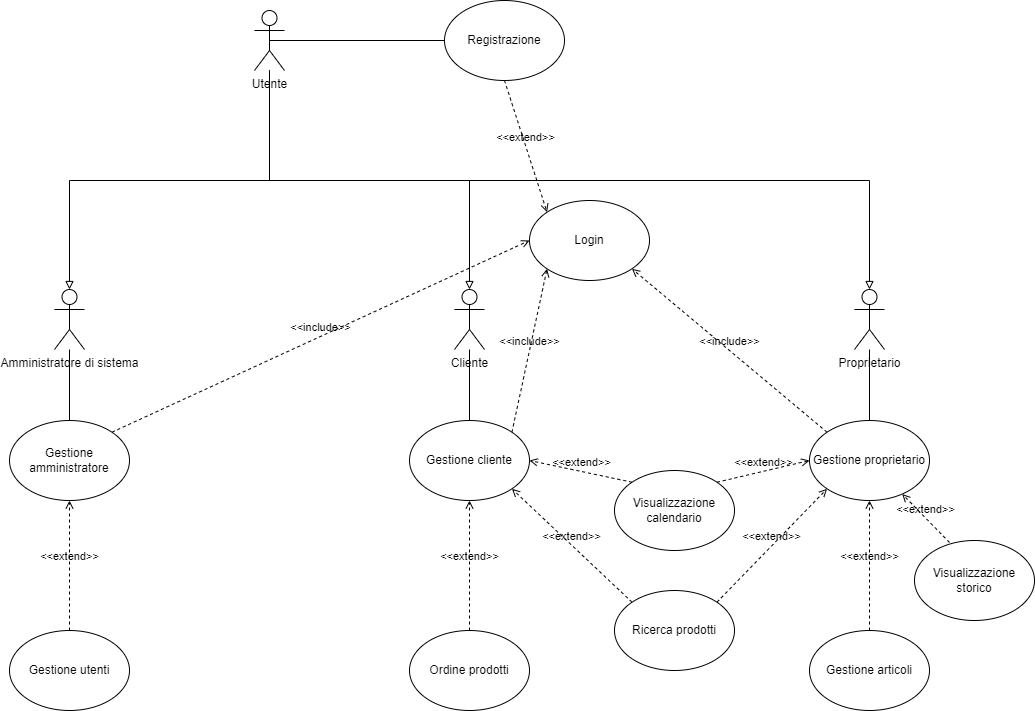

The diagram above was exported from draw.io. Its source (the exported page's mxGraphModel, read from the mxfile embedded in the PNG):
<mxGraphModel dx="1434" dy="816" grid="1" gridSize="10" guides="1" tooltips="1" connect="1" arrows="1" fold="1" page="1" pageScale="1" pageWidth="1169" pageHeight="827" background="#ffffff" math="0" shadow="0">
  <root>
    <mxCell id="0" />
    <mxCell id="1" parent="0" />
    <mxCell id="3w6smhPN64hNr4UrGpXy-1" value="Amministratore di sistema&lt;br&gt;" style="shape=umlActor;verticalLabelPosition=bottom;verticalAlign=top;html=1;outlineConnect=0;" vertex="1" parent="1">
      <mxGeometry x="170" y="299" width="30" height="60" as="geometry" />
    </mxCell>
    <mxCell id="3w6smhPN64hNr4UrGpXy-2" value="Proprietario" style="shape=umlActor;verticalLabelPosition=bottom;verticalAlign=top;html=1;outlineConnect=0;" vertex="1" parent="1">
      <mxGeometry x="970" y="299" width="30" height="60" as="geometry" />
    </mxCell>
    <mxCell id="3w6smhPN64hNr4UrGpXy-3" value="Cliente" style="shape=umlActor;verticalLabelPosition=bottom;verticalAlign=top;html=1;outlineConnect=0;direction=east;" vertex="1" parent="1">
      <mxGeometry x="570" y="299" width="30" height="60" as="geometry" />
    </mxCell>
    <mxCell id="3w6smhPN64hNr4UrGpXy-5" value="Registrazione" style="ellipse;whiteSpace=wrap;html=1;" vertex="1" parent="1">
      <mxGeometry x="560" y="10" width="120" height="80" as="geometry" />
    </mxCell>
    <mxCell id="3w6smhPN64hNr4UrGpXy-6" value="Login" style="ellipse;whiteSpace=wrap;html=1;" vertex="1" parent="1">
      <mxGeometry x="645" y="210" width="120" height="80" as="geometry" />
    </mxCell>
    <mxCell id="3w6smhPN64hNr4UrGpXy-7" value="Ricerca prodotti" style="ellipse;whiteSpace=wrap;html=1;" vertex="1" parent="1">
      <mxGeometry x="730" y="600" width="120" height="80" as="geometry" />
    </mxCell>
    <mxCell id="3w6smhPN64hNr4UrGpXy-8" value="Ordine prodotti" style="ellipse;whiteSpace=wrap;html=1;" vertex="1" parent="1">
      <mxGeometry x="525" y="640" width="120" height="80" as="geometry" />
    </mxCell>
    <mxCell id="3w6smhPN64hNr4UrGpXy-9" value="Visualizzazione calendario" style="ellipse;whiteSpace=wrap;html=1;" vertex="1" parent="1">
      <mxGeometry x="730" y="480" width="120" height="80" as="geometry" />
    </mxCell>
    <mxCell id="3w6smhPN64hNr4UrGpXy-11" value="Gestione articoli" style="ellipse;whiteSpace=wrap;html=1;" vertex="1" parent="1">
      <mxGeometry x="925" y="640" width="120" height="80" as="geometry" />
    </mxCell>
    <mxCell id="3w6smhPN64hNr4UrGpXy-12" value="Visualizzazione storico" style="ellipse;whiteSpace=wrap;html=1;" vertex="1" parent="1">
      <mxGeometry x="1030" y="550" width="120" height="80" as="geometry" />
    </mxCell>
    <mxCell id="3w6smhPN64hNr4UrGpXy-13" value="Gestione utenti" style="ellipse;whiteSpace=wrap;html=1;" vertex="1" parent="1">
      <mxGeometry x="125" y="640" width="120" height="80" as="geometry" />
    </mxCell>
    <mxCell id="3w6smhPN64hNr4UrGpXy-16" value="Utente&lt;br&gt;" style="shape=umlActor;verticalLabelPosition=bottom;verticalAlign=top;html=1;outlineConnect=0;" vertex="1" parent="1">
      <mxGeometry x="370" y="20" width="30" height="60" as="geometry" />
    </mxCell>
    <mxCell id="3w6smhPN64hNr4UrGpXy-26" value="Gestione amministratore" style="ellipse;whiteSpace=wrap;html=1;" vertex="1" parent="1">
      <mxGeometry x="125" y="430" width="120" height="80" as="geometry" />
    </mxCell>
    <mxCell id="3w6smhPN64hNr4UrGpXy-27" value="Gestione proprietario" style="ellipse;whiteSpace=wrap;html=1;" vertex="1" parent="1">
      <mxGeometry x="925" y="430" width="120" height="80" as="geometry" />
    </mxCell>
    <mxCell id="3w6smhPN64hNr4UrGpXy-28" value="Gestione cliente" style="ellipse;whiteSpace=wrap;html=1;" vertex="1" parent="1">
      <mxGeometry x="525" y="430" width="120" height="80" as="geometry" />
    </mxCell>
    <mxCell id="3w6smhPN64hNr4UrGpXy-30" value="" style="endArrow=block;html=1;endFill=0;edgeStyle=elbowEdgeStyle;elbow=vertical;rounded=0;entryX=0.5;entryY=0;entryDx=0;entryDy=0;entryPerimeter=0;" edge="1" parent="1" source="3w6smhPN64hNr4UrGpXy-16" target="3w6smhPN64hNr4UrGpXy-1">
      <mxGeometry width="160" relative="1" as="geometry">
        <mxPoint x="490" y="430" as="sourcePoint" />
        <mxPoint x="640" y="410" as="targetPoint" />
      </mxGeometry>
    </mxCell>
    <mxCell id="3w6smhPN64hNr4UrGpXy-31" value="" style="endArrow=block;html=1;endFill=0;edgeStyle=elbowEdgeStyle;elbow=vertical;rounded=0;" edge="1" parent="1" source="3w6smhPN64hNr4UrGpXy-16" target="3w6smhPN64hNr4UrGpXy-3">
      <mxGeometry width="160" relative="1" as="geometry">
        <mxPoint x="490" y="420" as="sourcePoint" />
        <mxPoint x="650" y="420" as="targetPoint" />
      </mxGeometry>
    </mxCell>
    <mxCell id="3w6smhPN64hNr4UrGpXy-32" value="" style="endArrow=block;html=1;endFill=0;edgeStyle=elbowEdgeStyle;elbow=vertical;rounded=0;entryX=0.5;entryY=0;entryDx=0;entryDy=0;entryPerimeter=0;" edge="1" parent="1" source="3w6smhPN64hNr4UrGpXy-16" target="3w6smhPN64hNr4UrGpXy-2">
      <mxGeometry width="160" relative="1" as="geometry">
        <mxPoint x="490" y="430" as="sourcePoint" />
        <mxPoint x="660" y="469.5" as="targetPoint" />
      </mxGeometry>
    </mxCell>
    <mxCell id="3w6smhPN64hNr4UrGpXy-33" value="" style="endArrow=none;html=1;rounded=0;entryX=0.5;entryY=0.5;entryDx=0;entryDy=0;entryPerimeter=0;exitX=0;exitY=0.5;exitDx=0;exitDy=0;" edge="1" parent="1" source="3w6smhPN64hNr4UrGpXy-5" target="3w6smhPN64hNr4UrGpXy-16">
      <mxGeometry width="50" height="50" relative="1" as="geometry">
        <mxPoint x="550" y="80" as="sourcePoint" />
        <mxPoint x="590" y="390" as="targetPoint" />
      </mxGeometry>
    </mxCell>
    <mxCell id="3w6smhPN64hNr4UrGpXy-35" value="" style="endArrow=none;html=1;rounded=0;exitX=0.5;exitY=0;exitDx=0;exitDy=0;" edge="1" parent="1" source="3w6smhPN64hNr4UrGpXy-26" target="3w6smhPN64hNr4UrGpXy-1">
      <mxGeometry width="50" height="50" relative="1" as="geometry">
        <mxPoint x="325" y="414" as="sourcePoint" />
        <mxPoint x="190" y="390" as="targetPoint" />
      </mxGeometry>
    </mxCell>
    <mxCell id="3w6smhPN64hNr4UrGpXy-36" value="" style="endArrow=none;html=1;rounded=0;exitX=0.5;exitY=0;exitDx=0;exitDy=0;" edge="1" parent="1" source="3w6smhPN64hNr4UrGpXy-28" target="3w6smhPN64hNr4UrGpXy-3">
      <mxGeometry width="50" height="50" relative="1" as="geometry">
        <mxPoint x="520" y="430" as="sourcePoint" />
        <mxPoint x="584" y="389" as="targetPoint" />
      </mxGeometry>
    </mxCell>
    <mxCell id="3w6smhPN64hNr4UrGpXy-37" value="" style="endArrow=none;html=1;rounded=0;exitX=0.5;exitY=0;exitDx=0;exitDy=0;" edge="1" parent="1" source="3w6smhPN64hNr4UrGpXy-27" target="3w6smhPN64hNr4UrGpXy-2">
      <mxGeometry width="50" height="50" relative="1" as="geometry">
        <mxPoint x="195" y="440" as="sourcePoint" />
        <mxPoint x="195" y="369" as="targetPoint" />
      </mxGeometry>
    </mxCell>
    <mxCell id="3w6smhPN64hNr4UrGpXy-38" value="&amp;lt;&amp;lt;extend&amp;gt;&amp;gt;" style="html=1;verticalAlign=bottom;labelBackgroundColor=none;endArrow=open;endFill=0;dashed=1;rounded=0;exitX=0.5;exitY=0;exitDx=0;exitDy=0;entryX=0.5;entryY=1;entryDx=0;entryDy=0;" edge="1" parent="1" source="3w6smhPN64hNr4UrGpXy-13" target="3w6smhPN64hNr4UrGpXy-26">
      <mxGeometry width="160" relative="1" as="geometry">
        <mxPoint x="340" y="380" as="sourcePoint" />
        <mxPoint x="270" y="600" as="targetPoint" />
      </mxGeometry>
    </mxCell>
    <mxCell id="3w6smhPN64hNr4UrGpXy-39" value="&amp;lt;&amp;lt;extend&amp;gt;&amp;gt;" style="html=1;verticalAlign=bottom;labelBackgroundColor=none;endArrow=open;endFill=0;dashed=1;rounded=0;exitX=0.5;exitY=0;exitDx=0;exitDy=0;entryX=0.5;entryY=1;entryDx=0;entryDy=0;" edge="1" parent="1" source="3w6smhPN64hNr4UrGpXy-8" target="3w6smhPN64hNr4UrGpXy-28">
      <mxGeometry width="160" relative="1" as="geometry">
        <mxPoint x="450" y="510" as="sourcePoint" />
        <mxPoint x="480" y="560" as="targetPoint" />
      </mxGeometry>
    </mxCell>
    <mxCell id="3w6smhPN64hNr4UrGpXy-40" value="&amp;lt;&amp;lt;extend&amp;gt;&amp;gt;" style="html=1;verticalAlign=bottom;labelBackgroundColor=none;endArrow=open;endFill=0;dashed=1;rounded=0;entryX=0.5;entryY=1;entryDx=0;entryDy=0;exitX=0.5;exitY=0;exitDx=0;exitDy=0;" edge="1" parent="1" source="3w6smhPN64hNr4UrGpXy-11" target="3w6smhPN64hNr4UrGpXy-27">
      <mxGeometry width="160" relative="1" as="geometry">
        <mxPoint x="950" y="590" as="sourcePoint" />
        <mxPoint x="950" y="650" as="targetPoint" />
      </mxGeometry>
    </mxCell>
    <mxCell id="3w6smhPN64hNr4UrGpXy-42" value="&amp;lt;&amp;lt;extend&amp;gt;&amp;gt;" style="html=1;verticalAlign=bottom;labelBackgroundColor=none;endArrow=open;endFill=0;dashed=1;rounded=0;exitX=0.292;exitY=0.025;exitDx=0;exitDy=0;exitPerimeter=0;" edge="1" parent="1" source="3w6smhPN64hNr4UrGpXy-12" target="3w6smhPN64hNr4UrGpXy-27">
      <mxGeometry width="160" relative="1" as="geometry">
        <mxPoint x="1089.5" y="560" as="sourcePoint" />
        <mxPoint x="1089.5" y="500" as="targetPoint" />
      </mxGeometry>
    </mxCell>
    <mxCell id="3w6smhPN64hNr4UrGpXy-43" value="&amp;lt;&amp;lt;extend&amp;gt;&amp;gt;" style="html=1;verticalAlign=bottom;labelBackgroundColor=none;endArrow=open;endFill=0;dashed=1;rounded=0;exitX=0;exitY=0;exitDx=0;exitDy=0;entryX=1;entryY=1;entryDx=0;entryDy=0;" edge="1" parent="1" source="3w6smhPN64hNr4UrGpXy-7" target="3w6smhPN64hNr4UrGpXy-28">
      <mxGeometry width="160" relative="1" as="geometry">
        <mxPoint x="687.5735931288073" y="571.7157287525383" as="sourcePoint" />
        <mxPoint x="640" y="540" as="targetPoint" />
      </mxGeometry>
    </mxCell>
    <mxCell id="3w6smhPN64hNr4UrGpXy-45" value="&amp;lt;&amp;lt;extend&amp;gt;&amp;gt;" style="html=1;verticalAlign=bottom;labelBackgroundColor=none;endArrow=open;endFill=0;dashed=1;rounded=0;entryX=0;entryY=0.5;entryDx=0;entryDy=0;exitX=1;exitY=0;exitDx=0;exitDy=0;" edge="1" parent="1" source="3w6smhPN64hNr4UrGpXy-9" target="3w6smhPN64hNr4UrGpXy-27">
      <mxGeometry width="160" relative="1" as="geometry">
        <mxPoint x="870" y="450" as="sourcePoint" />
        <mxPoint x="758" y="572" as="targetPoint" />
      </mxGeometry>
    </mxCell>
    <mxCell id="3w6smhPN64hNr4UrGpXy-46" value="&amp;lt;&amp;lt;extend&amp;gt;&amp;gt;" style="html=1;verticalAlign=bottom;labelBackgroundColor=none;endArrow=open;endFill=0;dashed=1;rounded=0;entryX=0;entryY=1;entryDx=0;entryDy=0;exitX=1;exitY=0;exitDx=0;exitDy=0;" edge="1" parent="1" source="3w6smhPN64hNr4UrGpXy-7" target="3w6smhPN64hNr4UrGpXy-27">
      <mxGeometry width="160" relative="1" as="geometry">
        <mxPoint x="930" y="550" as="sourcePoint" />
        <mxPoint x="758" y="672" as="targetPoint" />
      </mxGeometry>
    </mxCell>
    <mxCell id="3w6smhPN64hNr4UrGpXy-48" value="&amp;lt;&amp;lt;include&amp;gt;&amp;gt;" style="html=1;verticalAlign=bottom;labelBackgroundColor=none;endArrow=open;endFill=0;dashed=1;rounded=0;exitX=1;exitY=0;exitDx=0;exitDy=0;entryX=0;entryY=0.5;entryDx=0;entryDy=0;" edge="1" parent="1" source="3w6smhPN64hNr4UrGpXy-26" target="3w6smhPN64hNr4UrGpXy-6">
      <mxGeometry width="160" relative="1" as="geometry">
        <mxPoint x="280" y="460" as="sourcePoint" />
        <mxPoint x="440" y="460" as="targetPoint" />
      </mxGeometry>
    </mxCell>
    <mxCell id="3w6smhPN64hNr4UrGpXy-49" value="&amp;lt;&amp;lt;include&amp;gt;&amp;gt;" style="html=1;verticalAlign=bottom;labelBackgroundColor=none;endArrow=open;endFill=0;dashed=1;rounded=0;exitX=1;exitY=0;exitDx=0;exitDy=0;entryX=0;entryY=1;entryDx=0;entryDy=0;" edge="1" parent="1" source="3w6smhPN64hNr4UrGpXy-28" target="3w6smhPN64hNr4UrGpXy-6">
      <mxGeometry width="160" relative="1" as="geometry">
        <mxPoint x="255" y="480" as="sourcePoint" />
        <mxPoint x="740" y="339" as="targetPoint" />
      </mxGeometry>
    </mxCell>
    <mxCell id="3w6smhPN64hNr4UrGpXy-50" value="&amp;lt;&amp;lt;include&amp;gt;&amp;gt;" style="html=1;verticalAlign=bottom;labelBackgroundColor=none;endArrow=open;endFill=0;dashed=1;rounded=0;exitX=0;exitY=0;exitDx=0;exitDy=0;entryX=1;entryY=1;entryDx=0;entryDy=0;" edge="1" parent="1" source="3w6smhPN64hNr4UrGpXy-27" target="3w6smhPN64hNr4UrGpXy-6">
      <mxGeometry width="160" relative="1" as="geometry">
        <mxPoint x="637" y="452" as="sourcePoint" />
        <mxPoint x="758" y="367" as="targetPoint" />
      </mxGeometry>
    </mxCell>
    <mxCell id="3w6smhPN64hNr4UrGpXy-51" value="&amp;lt;&amp;lt;extend&amp;gt;&amp;gt;" style="html=1;verticalAlign=bottom;labelBackgroundColor=none;endArrow=open;endFill=0;dashed=1;rounded=0;exitX=0;exitY=0;exitDx=0;exitDy=0;entryX=1;entryY=0.5;entryDx=0;entryDy=0;" edge="1" parent="1" source="3w6smhPN64hNr4UrGpXy-9" target="3w6smhPN64hNr4UrGpXy-28">
      <mxGeometry width="160" relative="1" as="geometry">
        <mxPoint x="758" y="672" as="sourcePoint" />
        <mxPoint x="637" y="508" as="targetPoint" />
      </mxGeometry>
    </mxCell>
    <mxCell id="3w6smhPN64hNr4UrGpXy-52" value="&amp;lt;&amp;lt;extend&amp;gt;&amp;gt;" style="html=1;verticalAlign=bottom;labelBackgroundColor=none;endArrow=open;endFill=0;dashed=1;rounded=0;exitX=0.5;exitY=1;exitDx=0;exitDy=0;entryX=0;entryY=0;entryDx=0;entryDy=0;" edge="1" parent="1" source="3w6smhPN64hNr4UrGpXy-5" target="3w6smhPN64hNr4UrGpXy-6">
      <mxGeometry width="160" relative="1" as="geometry">
        <mxPoint x="1073" y="72" as="sourcePoint" />
        <mxPoint x="970" y="50" as="targetPoint" />
      </mxGeometry>
    </mxCell>
  </root>
</mxGraphModel>